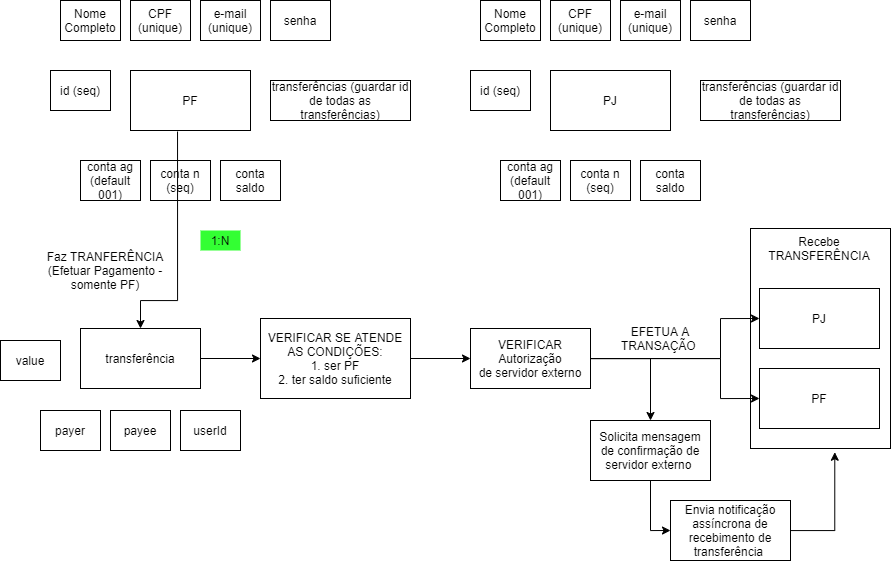

The diagram above was exported from draw.io. Its source (the exported page's mxGraphModel, read from the mxfile embedded in the PNG):
<mxGraphModel dx="1984" dy="643" grid="1" gridSize="10" guides="1" tooltips="1" connect="1" arrows="1" fold="1" page="1" pageScale="1" pageWidth="827" pageHeight="1169" math="0" shadow="0">
  <root>
    <mxCell id="0" />
    <mxCell id="1" parent="0" />
    <mxCell id="kYnQ7ONos9oFkEhBoQiK-34" style="edgeStyle=orthogonalEdgeStyle;rounded=0;orthogonalLoop=1;jettySize=auto;html=1;exitX=0.392;exitY=1.017;exitDx=0;exitDy=0;exitPerimeter=0;" parent="1" source="kYnQ7ONos9oFkEhBoQiK-3" target="kYnQ7ONos9oFkEhBoQiK-21" edge="1">
      <mxGeometry relative="1" as="geometry">
        <mxPoint x="190" y="360" as="sourcePoint" />
        <Array as="points">
          <mxPoint x="147" y="380" />
          <mxPoint x="110" y="380" />
        </Array>
      </mxGeometry>
    </mxCell>
    <mxCell id="kYnQ7ONos9oFkEhBoQiK-3" value="" style="rounded=0;whiteSpace=wrap;html=1;" parent="1" vertex="1">
      <mxGeometry x="100" y="150" width="120" height="60" as="geometry" />
    </mxCell>
    <mxCell id="kYnQ7ONos9oFkEhBoQiK-4" value="PF" style="text;html=1;strokeColor=none;fillColor=none;align=center;verticalAlign=middle;whiteSpace=wrap;rounded=0;" parent="1" vertex="1">
      <mxGeometry x="140" y="170" width="40" height="20" as="geometry" />
    </mxCell>
    <mxCell id="kYnQ7ONos9oFkEhBoQiK-7" value="Nome Completo" style="text;html=1;strokeColor=none;fillColor=none;align=center;verticalAlign=middle;whiteSpace=wrap;rounded=0;" parent="1" vertex="1">
      <mxGeometry x="40" y="90" width="40" height="20" as="geometry" />
    </mxCell>
    <mxCell id="kYnQ7ONos9oFkEhBoQiK-27" value="Faz TRANFERÊNCIA (Efetuar Pagamento - somente PF)" style="text;html=1;strokeColor=none;fillColor=none;align=center;verticalAlign=middle;whiteSpace=wrap;rounded=0;" parent="1" vertex="1">
      <mxGeometry y="340" width="150" height="20" as="geometry" />
    </mxCell>
    <mxCell id="DeblTwPc5e7GKarxAlTa-2" value="" style="rounded=0;whiteSpace=wrap;html=1;fillColor=none;" vertex="1" parent="1">
      <mxGeometry x="30" y="80" width="60" height="40" as="geometry" />
    </mxCell>
    <mxCell id="DeblTwPc5e7GKarxAlTa-3" value="&lt;span&gt;CPF (unique)&lt;/span&gt;" style="rounded=0;whiteSpace=wrap;html=1;fillColor=none;" vertex="1" parent="1">
      <mxGeometry x="100" y="80" width="60" height="40" as="geometry" />
    </mxCell>
    <mxCell id="DeblTwPc5e7GKarxAlTa-7" value="e-mail&lt;br&gt;(unique)" style="rounded=0;whiteSpace=wrap;html=1;fillColor=none;" vertex="1" parent="1">
      <mxGeometry x="170" y="80" width="60" height="40" as="geometry" />
    </mxCell>
    <mxCell id="DeblTwPc5e7GKarxAlTa-12" value="id (seq)" style="rounded=0;whiteSpace=wrap;html=1;fillColor=none;" vertex="1" parent="1">
      <mxGeometry x="20" y="150" width="60" height="40" as="geometry" />
    </mxCell>
    <mxCell id="DeblTwPc5e7GKarxAlTa-13" value="conta n (seq)" style="rounded=0;whiteSpace=wrap;html=1;fillColor=none;" vertex="1" parent="1">
      <mxGeometry x="120" y="240" width="60" height="40" as="geometry" />
    </mxCell>
    <mxCell id="DeblTwPc5e7GKarxAlTa-14" value="senha" style="rounded=0;whiteSpace=wrap;html=1;fillColor=none;" vertex="1" parent="1">
      <mxGeometry x="240" y="80" width="60" height="40" as="geometry" />
    </mxCell>
    <mxCell id="DeblTwPc5e7GKarxAlTa-15" value="conta saldo" style="rounded=0;whiteSpace=wrap;html=1;fillColor=none;" vertex="1" parent="1">
      <mxGeometry x="190" y="240" width="60" height="40" as="geometry" />
    </mxCell>
    <mxCell id="DeblTwPc5e7GKarxAlTa-16" value="conta ag (default 001)" style="rounded=0;whiteSpace=wrap;html=1;fillColor=none;" vertex="1" parent="1">
      <mxGeometry x="50" y="240" width="60" height="40" as="geometry" />
    </mxCell>
    <mxCell id="DeblTwPc5e7GKarxAlTa-17" value="transferências (guardar id de todas as transferências)" style="rounded=0;whiteSpace=wrap;html=1;fillColor=none;" vertex="1" parent="1">
      <mxGeometry x="240" y="160" width="140" height="40" as="geometry" />
    </mxCell>
    <mxCell id="DeblTwPc5e7GKarxAlTa-20" value="" style="rounded=0;whiteSpace=wrap;html=1;" vertex="1" parent="1">
      <mxGeometry x="520" y="150" width="120" height="60" as="geometry" />
    </mxCell>
    <mxCell id="DeblTwPc5e7GKarxAlTa-21" value="PJ" style="text;html=1;strokeColor=none;fillColor=none;align=center;verticalAlign=middle;whiteSpace=wrap;rounded=0;" vertex="1" parent="1">
      <mxGeometry x="560" y="170" width="40" height="20" as="geometry" />
    </mxCell>
    <mxCell id="DeblTwPc5e7GKarxAlTa-22" value="Nome Completo" style="text;html=1;strokeColor=none;fillColor=none;align=center;verticalAlign=middle;whiteSpace=wrap;rounded=0;" vertex="1" parent="1">
      <mxGeometry x="460" y="90" width="40" height="20" as="geometry" />
    </mxCell>
    <mxCell id="DeblTwPc5e7GKarxAlTa-23" value="" style="rounded=0;whiteSpace=wrap;html=1;fillColor=none;" vertex="1" parent="1">
      <mxGeometry x="450" y="80" width="60" height="40" as="geometry" />
    </mxCell>
    <mxCell id="DeblTwPc5e7GKarxAlTa-24" value="&lt;span&gt;CPF (unique)&lt;/span&gt;" style="rounded=0;whiteSpace=wrap;html=1;fillColor=none;" vertex="1" parent="1">
      <mxGeometry x="520" y="80" width="60" height="40" as="geometry" />
    </mxCell>
    <mxCell id="DeblTwPc5e7GKarxAlTa-25" value="e-mail&lt;br&gt;(unique)" style="rounded=0;whiteSpace=wrap;html=1;fillColor=none;" vertex="1" parent="1">
      <mxGeometry x="590" y="80" width="60" height="40" as="geometry" />
    </mxCell>
    <mxCell id="DeblTwPc5e7GKarxAlTa-26" value="id (seq)" style="rounded=0;whiteSpace=wrap;html=1;fillColor=none;" vertex="1" parent="1">
      <mxGeometry x="440" y="150" width="60" height="40" as="geometry" />
    </mxCell>
    <mxCell id="DeblTwPc5e7GKarxAlTa-27" value="conta n (seq)" style="rounded=0;whiteSpace=wrap;html=1;fillColor=none;" vertex="1" parent="1">
      <mxGeometry x="540" y="240" width="60" height="40" as="geometry" />
    </mxCell>
    <mxCell id="DeblTwPc5e7GKarxAlTa-28" value="senha" style="rounded=0;whiteSpace=wrap;html=1;fillColor=none;" vertex="1" parent="1">
      <mxGeometry x="660" y="80" width="60" height="40" as="geometry" />
    </mxCell>
    <mxCell id="DeblTwPc5e7GKarxAlTa-29" value="conta saldo" style="rounded=0;whiteSpace=wrap;html=1;fillColor=none;" vertex="1" parent="1">
      <mxGeometry x="610" y="240" width="60" height="40" as="geometry" />
    </mxCell>
    <mxCell id="DeblTwPc5e7GKarxAlTa-30" value="conta ag (default 001)" style="rounded=0;whiteSpace=wrap;html=1;fillColor=none;" vertex="1" parent="1">
      <mxGeometry x="470" y="240" width="60" height="40" as="geometry" />
    </mxCell>
    <mxCell id="DeblTwPc5e7GKarxAlTa-31" value="transferências (guardar id de todas as transferências)" style="rounded=0;whiteSpace=wrap;html=1;fillColor=none;" vertex="1" parent="1">
      <mxGeometry x="670" y="160" width="140" height="40" as="geometry" />
    </mxCell>
    <mxCell id="DeblTwPc5e7GKarxAlTa-73" value="" style="group" vertex="1" connectable="0" parent="1">
      <mxGeometry x="50" y="308" width="810" height="350" as="geometry" />
    </mxCell>
    <mxCell id="kYnQ7ONos9oFkEhBoQiK-21" value="transferência" style="rounded=0;whiteSpace=wrap;html=1;" parent="DeblTwPc5e7GKarxAlTa-73" vertex="1">
      <mxGeometry y="100" width="120" height="60" as="geometry" />
    </mxCell>
    <mxCell id="DeblTwPc5e7GKarxAlTa-40" value="" style="group" vertex="1" connectable="0" parent="DeblTwPc5e7GKarxAlTa-73">
      <mxGeometry x="670" width="140" height="220" as="geometry" />
    </mxCell>
    <mxCell id="DeblTwPc5e7GKarxAlTa-35" value="" style="rounded=0;whiteSpace=wrap;html=1;fillColor=none;" vertex="1" parent="DeblTwPc5e7GKarxAlTa-40">
      <mxGeometry width="140" height="220" as="geometry" />
    </mxCell>
    <mxCell id="kYnQ7ONos9oFkEhBoQiK-28" value="Recebe TRANSFERÊNCIA" style="text;html=1;strokeColor=none;fillColor=none;align=center;verticalAlign=middle;whiteSpace=wrap;rounded=0;" parent="DeblTwPc5e7GKarxAlTa-40" vertex="1">
      <mxGeometry x="49" y="10" width="40" height="20" as="geometry" />
    </mxCell>
    <mxCell id="kYnQ7ONos9oFkEhBoQiK-35" value="PF" style="rounded=0;whiteSpace=wrap;html=1;fillColor=none;" parent="DeblTwPc5e7GKarxAlTa-40" vertex="1">
      <mxGeometry x="9" y="140" width="120" height="60" as="geometry" />
    </mxCell>
    <mxCell id="kYnQ7ONos9oFkEhBoQiK-37" value="PJ" style="rounded=0;whiteSpace=wrap;html=1;" parent="DeblTwPc5e7GKarxAlTa-40" vertex="1">
      <mxGeometry x="9" y="60" width="120" height="60" as="geometry" />
    </mxCell>
    <mxCell id="DeblTwPc5e7GKarxAlTa-41" value="&lt;span&gt;VERIFICAR SE ATENDE AS CONDIÇÕES:&lt;/span&gt;&lt;br&gt;&lt;span&gt;1. ser PF&lt;/span&gt;&lt;br&gt;&lt;span&gt;2. ter saldo suficiente&lt;/span&gt;" style="rounded=0;whiteSpace=wrap;html=1;fillColor=none;" vertex="1" parent="DeblTwPc5e7GKarxAlTa-73">
      <mxGeometry x="180" y="90" width="150" height="80" as="geometry" />
    </mxCell>
    <mxCell id="DeblTwPc5e7GKarxAlTa-44" style="edgeStyle=orthogonalEdgeStyle;rounded=0;orthogonalLoop=1;jettySize=auto;html=1;entryX=0;entryY=0.5;entryDx=0;entryDy=0;" edge="1" parent="DeblTwPc5e7GKarxAlTa-73" source="kYnQ7ONos9oFkEhBoQiK-21" target="DeblTwPc5e7GKarxAlTa-41">
      <mxGeometry relative="1" as="geometry" />
    </mxCell>
    <mxCell id="DeblTwPc5e7GKarxAlTa-45" style="edgeStyle=orthogonalEdgeStyle;rounded=0;orthogonalLoop=1;jettySize=auto;html=1;entryX=0;entryY=0.5;entryDx=0;entryDy=0;" edge="1" parent="DeblTwPc5e7GKarxAlTa-73" source="DeblTwPc5e7GKarxAlTa-42" target="kYnQ7ONos9oFkEhBoQiK-37">
      <mxGeometry relative="1" as="geometry">
        <Array as="points">
          <mxPoint x="640" y="130" />
          <mxPoint x="640" y="90" />
        </Array>
      </mxGeometry>
    </mxCell>
    <mxCell id="DeblTwPc5e7GKarxAlTa-47" style="edgeStyle=orthogonalEdgeStyle;rounded=0;orthogonalLoop=1;jettySize=auto;html=1;entryX=0;entryY=0.5;entryDx=0;entryDy=0;" edge="1" parent="DeblTwPc5e7GKarxAlTa-73" source="DeblTwPc5e7GKarxAlTa-42" target="kYnQ7ONos9oFkEhBoQiK-35">
      <mxGeometry relative="1" as="geometry">
        <Array as="points">
          <mxPoint x="640" y="130" />
          <mxPoint x="640" y="170" />
        </Array>
      </mxGeometry>
    </mxCell>
    <mxCell id="DeblTwPc5e7GKarxAlTa-50" style="edgeStyle=orthogonalEdgeStyle;rounded=0;orthogonalLoop=1;jettySize=auto;html=1;entryX=0.5;entryY=0;entryDx=0;entryDy=0;" edge="1" parent="DeblTwPc5e7GKarxAlTa-73" source="DeblTwPc5e7GKarxAlTa-42" target="DeblTwPc5e7GKarxAlTa-48">
      <mxGeometry relative="1" as="geometry">
        <mxPoint x="570" y="220" as="targetPoint" />
        <Array as="points">
          <mxPoint x="570" y="130" />
        </Array>
      </mxGeometry>
    </mxCell>
    <mxCell id="DeblTwPc5e7GKarxAlTa-42" value="VERIFICAR Autorização de&amp;nbsp;&lt;span&gt;servidor externo&lt;/span&gt;" style="rounded=0;whiteSpace=wrap;html=1;fillColor=none;" vertex="1" parent="DeblTwPc5e7GKarxAlTa-73">
      <mxGeometry x="390" y="100" width="120" height="60" as="geometry" />
    </mxCell>
    <mxCell id="DeblTwPc5e7GKarxAlTa-43" style="edgeStyle=orthogonalEdgeStyle;rounded=0;orthogonalLoop=1;jettySize=auto;html=1;entryX=0;entryY=0.5;entryDx=0;entryDy=0;" edge="1" parent="DeblTwPc5e7GKarxAlTa-73" source="DeblTwPc5e7GKarxAlTa-41" target="DeblTwPc5e7GKarxAlTa-42">
      <mxGeometry relative="1" as="geometry" />
    </mxCell>
    <mxCell id="DeblTwPc5e7GKarxAlTa-76" style="edgeStyle=orthogonalEdgeStyle;rounded=0;orthogonalLoop=1;jettySize=auto;html=1;entryX=0;entryY=0.5;entryDx=0;entryDy=0;" edge="1" parent="DeblTwPc5e7GKarxAlTa-73" source="DeblTwPc5e7GKarxAlTa-48" target="DeblTwPc5e7GKarxAlTa-75">
      <mxGeometry relative="1" as="geometry" />
    </mxCell>
    <mxCell id="DeblTwPc5e7GKarxAlTa-48" value="Solicita mensagem de confirmação de servidor externo&amp;nbsp;" style="rounded=0;whiteSpace=wrap;html=1;fillColor=none;" vertex="1" parent="DeblTwPc5e7GKarxAlTa-73">
      <mxGeometry x="510" y="192" width="120" height="60" as="geometry" />
    </mxCell>
    <mxCell id="DeblTwPc5e7GKarxAlTa-51" value="EFETUA A TRANSAÇÃO&amp;nbsp;" style="text;html=1;strokeColor=none;fillColor=none;align=center;verticalAlign=middle;whiteSpace=wrap;rounded=0;" vertex="1" parent="DeblTwPc5e7GKarxAlTa-73">
      <mxGeometry x="560" y="100" width="40" height="20" as="geometry" />
    </mxCell>
    <mxCell id="DeblTwPc5e7GKarxAlTa-78" style="edgeStyle=orthogonalEdgeStyle;rounded=0;orthogonalLoop=1;jettySize=auto;html=1;entryX=0.602;entryY=1.017;entryDx=0;entryDy=0;entryPerimeter=0;" edge="1" parent="DeblTwPc5e7GKarxAlTa-73" source="DeblTwPc5e7GKarxAlTa-75" target="DeblTwPc5e7GKarxAlTa-35">
      <mxGeometry relative="1" as="geometry">
        <Array as="points">
          <mxPoint x="754" y="302" />
        </Array>
      </mxGeometry>
    </mxCell>
    <mxCell id="DeblTwPc5e7GKarxAlTa-75" value="&lt;span style=&quot;font-family: &amp;#34;helvetica&amp;#34;&quot;&gt;Envia notificação assíncrona&amp;nbsp;de recebimento de transferência&amp;nbsp;&lt;/span&gt;" style="rounded=0;whiteSpace=wrap;html=1;fillColor=none;" vertex="1" parent="DeblTwPc5e7GKarxAlTa-73">
      <mxGeometry x="590" y="272" width="120" height="60" as="geometry" />
    </mxCell>
    <mxCell id="DeblTwPc5e7GKarxAlTa-80" value="payee" style="rounded=0;whiteSpace=wrap;html=1;fillColor=none;" vertex="1" parent="DeblTwPc5e7GKarxAlTa-73">
      <mxGeometry x="30" y="182" width="60" height="40" as="geometry" />
    </mxCell>
    <mxCell id="DeblTwPc5e7GKarxAlTa-81" value="userId" style="rounded=0;whiteSpace=wrap;html=1;fillColor=none;" vertex="1" parent="DeblTwPc5e7GKarxAlTa-73">
      <mxGeometry x="100" y="182" width="60" height="40" as="geometry" />
    </mxCell>
    <mxCell id="DeblTwPc5e7GKarxAlTa-83" value="1:N" style="text;html=1;strokeColor=none;fillColor=#33FF33;align=center;verticalAlign=middle;whiteSpace=wrap;rounded=0;" vertex="1" parent="DeblTwPc5e7GKarxAlTa-73">
      <mxGeometry x="120" y="2" width="40" height="20" as="geometry" />
    </mxCell>
    <mxCell id="DeblTwPc5e7GKarxAlTa-79" value="payer" style="rounded=0;whiteSpace=wrap;html=1;fillColor=none;" vertex="1" parent="1">
      <mxGeometry x="10" y="490" width="60" height="40" as="geometry" />
    </mxCell>
    <mxCell id="DeblTwPc5e7GKarxAlTa-82" value="value" style="rounded=0;whiteSpace=wrap;html=1;fillColor=none;" vertex="1" parent="1">
      <mxGeometry x="-30" y="420" width="60" height="40" as="geometry" />
    </mxCell>
  </root>
</mxGraphModel>